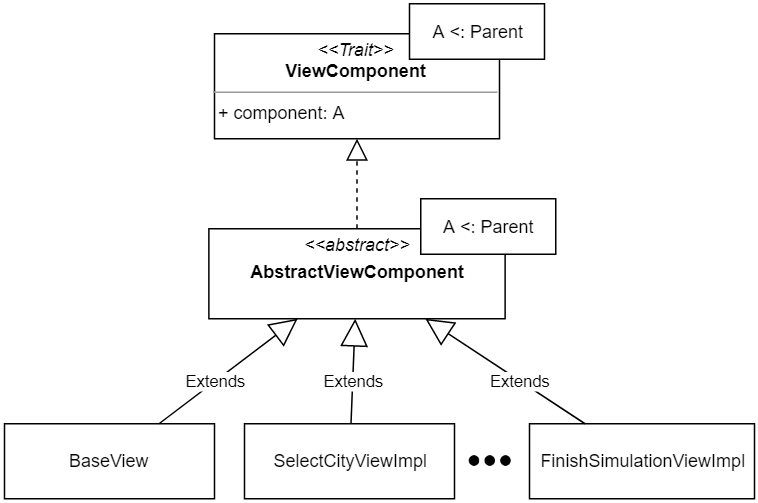

The diagram above was exported from draw.io. Its source (the exported page's mxGraphModel, read from the mxfile embedded in the PNG):
<mxGraphModel dx="2557" dy="-289" grid="1" gridSize="10" guides="1" tooltips="1" connect="1" arrows="1" fold="1" page="1" pageScale="1" pageWidth="827" pageHeight="1169" math="0" shadow="0">
  <root>
    <mxCell id="0" />
    <mxCell id="1" parent="0" />
    <mxCell id="2" value="&lt;p style=&quot;margin:0px;margin-top:4px;text-align:center;&quot;&gt;&lt;i&gt;&amp;lt;&amp;lt;Trait&amp;gt;&amp;gt;&lt;/i&gt;&lt;br&gt;&lt;b&gt;ViewComponent&lt;/b&gt;&lt;br&gt;&lt;/p&gt;&lt;hr size=&quot;1&quot;&gt;&amp;nbsp;+ component: A&lt;br&gt;&lt;div&gt;&lt;br&gt;&lt;/div&gt;" style="verticalAlign=top;align=left;overflow=fill;fontSize=12;fontFamily=Helvetica;html=1;fillColor=default;" vertex="1" parent="1">
      <mxGeometry x="-595.5" y="1670" width="190" height="70" as="geometry" />
    </mxCell>
    <mxCell id="3" value="A &amp;lt;: Parent" style="html=1;" vertex="1" parent="1">
      <mxGeometry x="-465.5" y="1650" width="90" height="37" as="geometry" />
    </mxCell>
    <mxCell id="4" value="&lt;p style=&quot;margin:0px;margin-top:4px;text-align:center;&quot;&gt;&lt;i style=&quot;background-color: initial;&quot;&gt;&amp;lt;&amp;lt;abstract&amp;gt;&amp;gt;&lt;/i&gt;&lt;br&gt;&lt;/p&gt;&lt;p style=&quot;margin:0px;margin-top:4px;text-align:center;&quot;&gt;&lt;b&gt;AbstractViewComponent&lt;/b&gt;&lt;br&gt;&lt;/p&gt;" style="verticalAlign=top;align=left;overflow=fill;fontSize=12;fontFamily=Helvetica;html=1;fillColor=default;" vertex="1" parent="1">
      <mxGeometry x="-599.25" y="1800" width="197.5" height="60" as="geometry" />
    </mxCell>
    <mxCell id="5" value="" style="endArrow=block;dashed=1;endFill=0;endSize=12;html=1;rounded=0;" edge="1" source="4" target="2" parent="1">
      <mxGeometry width="160" relative="1" as="geometry">
        <mxPoint x="-41.75" y="1700" as="sourcePoint" />
        <mxPoint x="-41.75" y="1570" as="targetPoint" />
      </mxGeometry>
    </mxCell>
    <mxCell id="6" value="SelectCityViewImpl" style="html=1;" vertex="1" parent="1">
      <mxGeometry x="-575.5" y="1930" width="140" height="50" as="geometry" />
    </mxCell>
    <mxCell id="7" value="&lt;div&gt;Extends&lt;/div&gt;" style="endArrow=block;endSize=16;endFill=0;html=1;rounded=0;" edge="1" source="6" target="4" parent="1">
      <mxGeometry x="-0.2" width="160" relative="1" as="geometry">
        <mxPoint x="-269.25" y="1929" as="sourcePoint" />
        <mxPoint x="-269.25" y="1879" as="targetPoint" />
        <mxPoint as="offset" />
      </mxGeometry>
    </mxCell>
    <mxCell id="8" value="" style="shape=image;html=1;verticalAlign=top;verticalLabelPosition=bottom;labelBackgroundColor=#ffffff;imageAspect=0;aspect=fixed;image=https://cdn4.iconfinder.com/data/icons/essential-app-1/16/dot-more-menu-hide-128.png" vertex="1" parent="1">
      <mxGeometry x="-425.5" y="1941" width="28" height="28" as="geometry" />
    </mxCell>
    <mxCell id="9" value="FinishSimulationViewImpl" style="html=1;" vertex="1" parent="1">
      <mxGeometry x="-385.5" y="1930" width="150" height="50" as="geometry" />
    </mxCell>
    <mxCell id="10" value="&lt;div&gt;Extends&lt;/div&gt;" style="endArrow=block;endSize=16;endFill=0;html=1;rounded=0;" edge="1" source="9" target="4" parent="1">
      <mxGeometry x="-0.2" width="160" relative="1" as="geometry">
        <mxPoint x="70.75" y="1973" as="sourcePoint" />
        <mxPoint x="-293.4000000000001" y="1860" as="targetPoint" />
        <mxPoint as="offset" />
      </mxGeometry>
    </mxCell>
    <mxCell id="11" value="A &amp;lt;: Parent" style="html=1;" vertex="1" parent="1">
      <mxGeometry x="-458" y="1780" width="90" height="37" as="geometry" />
    </mxCell>
    <mxCell id="12" value="BaseView" style="html=1;" vertex="1" parent="1">
      <mxGeometry x="-735.5" y="1930" width="140" height="50" as="geometry" />
    </mxCell>
    <mxCell id="13" value="&lt;div&gt;Extends&lt;/div&gt;" style="endArrow=block;endSize=16;endFill=0;html=1;rounded=0;" edge="1" source="12" target="4" parent="1">
      <mxGeometry x="-0.2" width="160" relative="1" as="geometry">
        <mxPoint x="-429.25" y="1929" as="sourcePoint" />
        <mxPoint x="-697.7" y="1860" as="targetPoint" />
        <mxPoint as="offset" />
      </mxGeometry>
    </mxCell>
  </root>
</mxGraphModel>